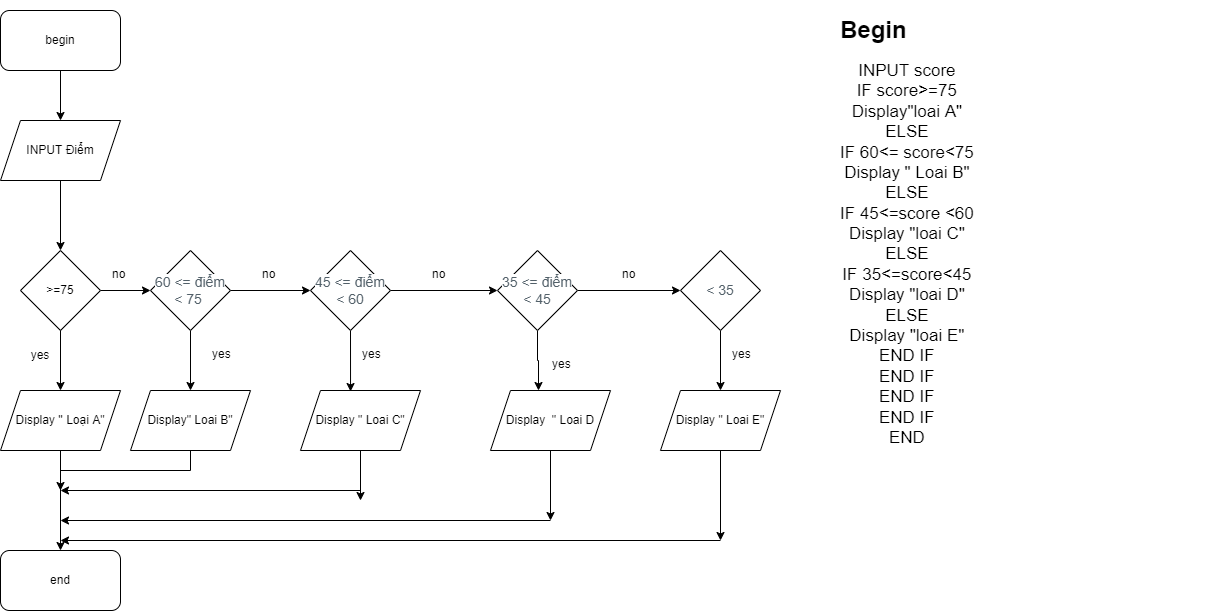

The diagram above was exported from draw.io. Its source (the exported page's mxGraphModel, read from the mxfile embedded in the PNG):
<mxGraphModel dx="1038" dy="571" grid="1" gridSize="10" guides="1" tooltips="1" connect="1" arrows="1" fold="1" page="1" pageScale="1" pageWidth="827" pageHeight="1169" math="0" shadow="0">
  <root>
    <mxCell id="WIyWlLk6GJQsqaUBKTNV-0" />
    <mxCell id="WIyWlLk6GJQsqaUBKTNV-1" parent="WIyWlLk6GJQsqaUBKTNV-0" />
    <mxCell id="r5-rduQXCyam3SOZsVGB-11" style="edgeStyle=orthogonalEdgeStyle;rounded=0;orthogonalLoop=1;jettySize=auto;html=1;exitX=0.5;exitY=1;exitDx=0;exitDy=0;entryX=0.5;entryY=0;entryDx=0;entryDy=0;" parent="WIyWlLk6GJQsqaUBKTNV-1" source="r5-rduQXCyam3SOZsVGB-0" target="r5-rduQXCyam3SOZsVGB-1" edge="1">
      <mxGeometry relative="1" as="geometry" />
    </mxCell>
    <mxCell id="r5-rduQXCyam3SOZsVGB-0" value="begin" style="rounded=1;whiteSpace=wrap;html=1;" parent="WIyWlLk6GJQsqaUBKTNV-1" vertex="1">
      <mxGeometry x="330" y="80" width="120" height="60" as="geometry" />
    </mxCell>
    <mxCell id="r5-rduQXCyam3SOZsVGB-10" style="edgeStyle=orthogonalEdgeStyle;rounded=0;orthogonalLoop=1;jettySize=auto;html=1;exitX=0.5;exitY=1;exitDx=0;exitDy=0;entryX=0.5;entryY=0;entryDx=0;entryDy=0;" parent="WIyWlLk6GJQsqaUBKTNV-1" source="r5-rduQXCyam3SOZsVGB-1" target="r5-rduQXCyam3SOZsVGB-2" edge="1">
      <mxGeometry relative="1" as="geometry" />
    </mxCell>
    <mxCell id="r5-rduQXCyam3SOZsVGB-1" value="INPUT Điểm" style="shape=parallelogram;perimeter=parallelogramPerimeter;whiteSpace=wrap;html=1;fixedSize=1;" parent="WIyWlLk6GJQsqaUBKTNV-1" vertex="1">
      <mxGeometry x="330" y="190" width="120" height="60" as="geometry" />
    </mxCell>
    <mxCell id="r5-rduQXCyam3SOZsVGB-12" style="edgeStyle=orthogonalEdgeStyle;rounded=0;orthogonalLoop=1;jettySize=auto;html=1;exitX=1;exitY=0.5;exitDx=0;exitDy=0;" parent="WIyWlLk6GJQsqaUBKTNV-1" source="r5-rduQXCyam3SOZsVGB-2" target="r5-rduQXCyam3SOZsVGB-13" edge="1">
      <mxGeometry relative="1" as="geometry">
        <mxPoint x="520" y="360" as="targetPoint" />
      </mxGeometry>
    </mxCell>
    <mxCell id="r5-rduQXCyam3SOZsVGB-2" value="&amp;gt;=75" style="rhombus;whiteSpace=wrap;html=1;" parent="WIyWlLk6GJQsqaUBKTNV-1" vertex="1">
      <mxGeometry x="350" y="320" width="80" height="80" as="geometry" />
    </mxCell>
    <mxCell id="r5-rduQXCyam3SOZsVGB-3" value="end" style="rounded=1;whiteSpace=wrap;html=1;" parent="WIyWlLk6GJQsqaUBKTNV-1" vertex="1">
      <mxGeometry x="330" y="620" width="120" height="60" as="geometry" />
    </mxCell>
    <mxCell id="r5-rduQXCyam3SOZsVGB-4" value="Display '' Loại A&quot;" style="shape=parallelogram;perimeter=parallelogramPerimeter;whiteSpace=wrap;html=1;fixedSize=1;" parent="WIyWlLk6GJQsqaUBKTNV-1" vertex="1">
      <mxGeometry x="330" y="460" width="120" height="60" as="geometry" />
    </mxCell>
    <mxCell id="r5-rduQXCyam3SOZsVGB-5" value="" style="endArrow=classic;html=1;rounded=0;exitX=0.5;exitY=1;exitDx=0;exitDy=0;" parent="WIyWlLk6GJQsqaUBKTNV-1" source="r5-rduQXCyam3SOZsVGB-2" target="r5-rduQXCyam3SOZsVGB-4" edge="1">
      <mxGeometry width="50" height="50" relative="1" as="geometry">
        <mxPoint x="390" y="420" as="sourcePoint" />
        <mxPoint x="440" y="370" as="targetPoint" />
      </mxGeometry>
    </mxCell>
    <mxCell id="r5-rduQXCyam3SOZsVGB-6" value="" style="endArrow=classic;html=1;rounded=0;exitX=0.5;exitY=1;exitDx=0;exitDy=0;" parent="WIyWlLk6GJQsqaUBKTNV-1" source="r5-rduQXCyam3SOZsVGB-4" target="r5-rduQXCyam3SOZsVGB-3" edge="1">
      <mxGeometry width="50" height="50" relative="1" as="geometry">
        <mxPoint x="390" y="420" as="sourcePoint" />
        <mxPoint x="163" y="640" as="targetPoint" />
      </mxGeometry>
    </mxCell>
    <mxCell id="r5-rduQXCyam3SOZsVGB-15" style="edgeStyle=orthogonalEdgeStyle;rounded=0;orthogonalLoop=1;jettySize=auto;html=1;exitX=1;exitY=0.5;exitDx=0;exitDy=0;" parent="WIyWlLk6GJQsqaUBKTNV-1" source="r5-rduQXCyam3SOZsVGB-13" target="r5-rduQXCyam3SOZsVGB-16" edge="1">
      <mxGeometry relative="1" as="geometry">
        <mxPoint x="680" y="360" as="targetPoint" />
      </mxGeometry>
    </mxCell>
    <mxCell id="r5-rduQXCyam3SOZsVGB-27" style="edgeStyle=orthogonalEdgeStyle;rounded=0;orthogonalLoop=1;jettySize=auto;html=1;exitX=0.5;exitY=1;exitDx=0;exitDy=0;entryX=0.5;entryY=0;entryDx=0;entryDy=0;" parent="WIyWlLk6GJQsqaUBKTNV-1" source="r5-rduQXCyam3SOZsVGB-13" target="r5-rduQXCyam3SOZsVGB-14" edge="1">
      <mxGeometry relative="1" as="geometry" />
    </mxCell>
    <mxCell id="r5-rduQXCyam3SOZsVGB-13" value="&#10;&#10;&lt;span style=&quot;color: rgb(82, 96, 105); font-family: &amp;quot;open sans&amp;quot;, sans-serif; font-size: 14px; font-style: normal; font-weight: 400; letter-spacing: normal; text-align: left; text-indent: 0px; text-transform: none; word-spacing: 0px; background-color: rgb(255, 255, 255); display: inline; float: none;&quot;&gt;60 &amp;lt;= điểm &amp;lt; 75&lt;span&gt;&amp;nbsp;&lt;/span&gt;&lt;/span&gt;&#10;&#10;" style="rhombus;whiteSpace=wrap;html=1;" parent="WIyWlLk6GJQsqaUBKTNV-1" vertex="1">
      <mxGeometry x="480" y="320" width="80" height="80" as="geometry" />
    </mxCell>
    <mxCell id="r5-rduQXCyam3SOZsVGB-28" style="edgeStyle=orthogonalEdgeStyle;rounded=0;orthogonalLoop=1;jettySize=auto;html=1;exitX=0.5;exitY=1;exitDx=0;exitDy=0;" parent="WIyWlLk6GJQsqaUBKTNV-1" source="r5-rduQXCyam3SOZsVGB-14" edge="1">
      <mxGeometry relative="1" as="geometry">
        <mxPoint x="390" y="560" as="targetPoint" />
      </mxGeometry>
    </mxCell>
    <mxCell id="r5-rduQXCyam3SOZsVGB-14" value="Display&quot; Loai B&quot;" style="shape=parallelogram;perimeter=parallelogramPerimeter;whiteSpace=wrap;html=1;fixedSize=1;" parent="WIyWlLk6GJQsqaUBKTNV-1" vertex="1">
      <mxGeometry x="460" y="460" width="120" height="60" as="geometry" />
    </mxCell>
    <mxCell id="r5-rduQXCyam3SOZsVGB-18" style="edgeStyle=orthogonalEdgeStyle;rounded=0;orthogonalLoop=1;jettySize=auto;html=1;exitX=1;exitY=0.5;exitDx=0;exitDy=0;" parent="WIyWlLk6GJQsqaUBKTNV-1" source="r5-rduQXCyam3SOZsVGB-16" target="r5-rduQXCyam3SOZsVGB-19" edge="1">
      <mxGeometry relative="1" as="geometry">
        <mxPoint x="820" y="360" as="targetPoint" />
      </mxGeometry>
    </mxCell>
    <mxCell id="r5-rduQXCyam3SOZsVGB-26" style="edgeStyle=orthogonalEdgeStyle;rounded=0;orthogonalLoop=1;jettySize=auto;html=1;exitX=0.5;exitY=1;exitDx=0;exitDy=0;entryX=0.417;entryY=0.017;entryDx=0;entryDy=0;entryPerimeter=0;" parent="WIyWlLk6GJQsqaUBKTNV-1" source="r5-rduQXCyam3SOZsVGB-16" target="r5-rduQXCyam3SOZsVGB-17" edge="1">
      <mxGeometry relative="1" as="geometry" />
    </mxCell>
    <mxCell id="r5-rduQXCyam3SOZsVGB-16" value="&#10;&#10;&lt;span style=&quot;color: rgb(82, 96, 105); font-family: &amp;quot;open sans&amp;quot;, sans-serif; font-size: 14px; font-style: normal; font-weight: 400; letter-spacing: normal; text-align: left; text-indent: 0px; text-transform: none; word-spacing: 0px; background-color: rgb(255, 255, 255); display: inline; float: none;&quot;&gt;45 &amp;lt;= điểm &amp;lt; 60&lt;/span&gt;&#10;&#10;" style="rhombus;whiteSpace=wrap;html=1;" parent="WIyWlLk6GJQsqaUBKTNV-1" vertex="1">
      <mxGeometry x="640" y="320" width="80" height="80" as="geometry" />
    </mxCell>
    <mxCell id="r5-rduQXCyam3SOZsVGB-29" style="edgeStyle=orthogonalEdgeStyle;rounded=0;orthogonalLoop=1;jettySize=auto;html=1;" parent="WIyWlLk6GJQsqaUBKTNV-1" source="r5-rduQXCyam3SOZsVGB-17" edge="1">
      <mxGeometry relative="1" as="geometry">
        <mxPoint x="690" y="570" as="targetPoint" />
      </mxGeometry>
    </mxCell>
    <mxCell id="r5-rduQXCyam3SOZsVGB-17" value="Display &quot; Loai C&quot;" style="shape=parallelogram;perimeter=parallelogramPerimeter;whiteSpace=wrap;html=1;fixedSize=1;" parent="WIyWlLk6GJQsqaUBKTNV-1" vertex="1">
      <mxGeometry x="630" y="460" width="120" height="60" as="geometry" />
    </mxCell>
    <mxCell id="r5-rduQXCyam3SOZsVGB-21" style="edgeStyle=orthogonalEdgeStyle;rounded=0;orthogonalLoop=1;jettySize=auto;html=1;exitX=0.5;exitY=1;exitDx=0;exitDy=0;entryX=0.4;entryY=0;entryDx=0;entryDy=0;entryPerimeter=0;" parent="WIyWlLk6GJQsqaUBKTNV-1" source="r5-rduQXCyam3SOZsVGB-19" target="r5-rduQXCyam3SOZsVGB-20" edge="1">
      <mxGeometry relative="1" as="geometry" />
    </mxCell>
    <mxCell id="r5-rduQXCyam3SOZsVGB-23" style="edgeStyle=orthogonalEdgeStyle;rounded=0;orthogonalLoop=1;jettySize=auto;html=1;exitX=1;exitY=0.5;exitDx=0;exitDy=0;entryX=0;entryY=0.5;entryDx=0;entryDy=0;" parent="WIyWlLk6GJQsqaUBKTNV-1" source="r5-rduQXCyam3SOZsVGB-19" target="r5-rduQXCyam3SOZsVGB-22" edge="1">
      <mxGeometry relative="1" as="geometry" />
    </mxCell>
    <mxCell id="r5-rduQXCyam3SOZsVGB-19" value="&#10;&#10;&lt;span style=&quot;color: rgb(82, 96, 105); font-family: &amp;quot;open sans&amp;quot;, sans-serif; font-size: 14px; font-style: normal; font-weight: 400; letter-spacing: normal; text-align: left; text-indent: 0px; text-transform: none; word-spacing: 0px; background-color: rgb(255, 255, 255); display: inline; float: none;&quot;&gt;35 &amp;lt;= điểm &amp;lt; 45&lt;/span&gt;&#10;&#10;" style="rhombus;whiteSpace=wrap;html=1;" parent="WIyWlLk6GJQsqaUBKTNV-1" vertex="1">
      <mxGeometry x="827" y="320" width="80" height="80" as="geometry" />
    </mxCell>
    <mxCell id="r5-rduQXCyam3SOZsVGB-32" style="edgeStyle=orthogonalEdgeStyle;rounded=0;orthogonalLoop=1;jettySize=auto;html=1;exitX=0.5;exitY=1;exitDx=0;exitDy=0;" parent="WIyWlLk6GJQsqaUBKTNV-1" source="r5-rduQXCyam3SOZsVGB-20" edge="1">
      <mxGeometry relative="1" as="geometry">
        <mxPoint x="880" y="590" as="targetPoint" />
      </mxGeometry>
    </mxCell>
    <mxCell id="r5-rduQXCyam3SOZsVGB-20" value="Display&amp;nbsp; &quot; Loai D" style="shape=parallelogram;perimeter=parallelogramPerimeter;whiteSpace=wrap;html=1;fixedSize=1;" parent="WIyWlLk6GJQsqaUBKTNV-1" vertex="1">
      <mxGeometry x="820" y="460" width="120" height="60" as="geometry" />
    </mxCell>
    <mxCell id="r5-rduQXCyam3SOZsVGB-25" style="edgeStyle=orthogonalEdgeStyle;rounded=0;orthogonalLoop=1;jettySize=auto;html=1;exitX=0.5;exitY=1;exitDx=0;exitDy=0;entryX=0.5;entryY=0;entryDx=0;entryDy=0;" parent="WIyWlLk6GJQsqaUBKTNV-1" source="r5-rduQXCyam3SOZsVGB-22" target="r5-rduQXCyam3SOZsVGB-24" edge="1">
      <mxGeometry relative="1" as="geometry" />
    </mxCell>
    <mxCell id="r5-rduQXCyam3SOZsVGB-22" value="&#10;&#10;&lt;span style=&quot;color: rgb(82, 96, 105); font-family: &amp;quot;open sans&amp;quot;, sans-serif; font-size: 14px; font-style: normal; font-weight: 400; letter-spacing: normal; text-align: left; text-indent: 0px; text-transform: none; word-spacing: 0px; background-color: rgb(255, 255, 255); display: inline; float: none;&quot;&gt;&amp;lt; 35&lt;/span&gt;&#10;&#10;" style="rhombus;whiteSpace=wrap;html=1;" parent="WIyWlLk6GJQsqaUBKTNV-1" vertex="1">
      <mxGeometry x="1010" y="320" width="80" height="80" as="geometry" />
    </mxCell>
    <mxCell id="r5-rduQXCyam3SOZsVGB-35" style="edgeStyle=orthogonalEdgeStyle;rounded=0;orthogonalLoop=1;jettySize=auto;html=1;" parent="WIyWlLk6GJQsqaUBKTNV-1" source="r5-rduQXCyam3SOZsVGB-24" edge="1">
      <mxGeometry relative="1" as="geometry">
        <mxPoint x="1050" y="610" as="targetPoint" />
      </mxGeometry>
    </mxCell>
    <mxCell id="r5-rduQXCyam3SOZsVGB-24" value="Display &quot; Loai E&quot;" style="shape=parallelogram;perimeter=parallelogramPerimeter;whiteSpace=wrap;html=1;fixedSize=1;" parent="WIyWlLk6GJQsqaUBKTNV-1" vertex="1">
      <mxGeometry x="990" y="460" width="120" height="60" as="geometry" />
    </mxCell>
    <mxCell id="r5-rduQXCyam3SOZsVGB-30" value="" style="endArrow=classic;html=1;rounded=0;" parent="WIyWlLk6GJQsqaUBKTNV-1" edge="1">
      <mxGeometry width="50" height="50" relative="1" as="geometry">
        <mxPoint x="690" y="560" as="sourcePoint" />
        <mxPoint x="390" y="560" as="targetPoint" />
      </mxGeometry>
    </mxCell>
    <mxCell id="r5-rduQXCyam3SOZsVGB-33" value="" style="endArrow=classic;html=1;rounded=0;" parent="WIyWlLk6GJQsqaUBKTNV-1" edge="1">
      <mxGeometry width="50" height="50" relative="1" as="geometry">
        <mxPoint x="880" y="590" as="sourcePoint" />
        <mxPoint x="390" y="590" as="targetPoint" />
      </mxGeometry>
    </mxCell>
    <mxCell id="r5-rduQXCyam3SOZsVGB-34" value="" style="endArrow=classic;html=1;rounded=0;" parent="WIyWlLk6GJQsqaUBKTNV-1" edge="1">
      <mxGeometry width="50" height="50" relative="1" as="geometry">
        <mxPoint x="1050" y="610" as="sourcePoint" />
        <mxPoint x="390" y="610" as="targetPoint" />
      </mxGeometry>
    </mxCell>
    <mxCell id="r5-rduQXCyam3SOZsVGB-36" value="yes" style="text;html=1;strokeColor=none;fillColor=none;align=center;verticalAlign=middle;whiteSpace=wrap;rounded=0;" parent="WIyWlLk6GJQsqaUBKTNV-1" vertex="1">
      <mxGeometry x="340" y="410" width="60" height="30" as="geometry" />
    </mxCell>
    <mxCell id="r5-rduQXCyam3SOZsVGB-38" value="yes" style="text;whiteSpace=wrap;html=1;" parent="WIyWlLk6GJQsqaUBKTNV-1" vertex="1">
      <mxGeometry x="540" y="410" width="40" height="30" as="geometry" />
    </mxCell>
    <mxCell id="r5-rduQXCyam3SOZsVGB-39" value="yes" style="text;whiteSpace=wrap;html=1;" parent="WIyWlLk6GJQsqaUBKTNV-1" vertex="1">
      <mxGeometry x="690" y="410" width="40" height="30" as="geometry" />
    </mxCell>
    <mxCell id="r5-rduQXCyam3SOZsVGB-40" value="yes" style="text;whiteSpace=wrap;html=1;" parent="WIyWlLk6GJQsqaUBKTNV-1" vertex="1">
      <mxGeometry x="880" y="420" width="40" height="30" as="geometry" />
    </mxCell>
    <mxCell id="r5-rduQXCyam3SOZsVGB-41" value="yes" style="text;whiteSpace=wrap;html=1;" parent="WIyWlLk6GJQsqaUBKTNV-1" vertex="1">
      <mxGeometry x="1060" y="410" width="40" height="30" as="geometry" />
    </mxCell>
    <mxCell id="r5-rduQXCyam3SOZsVGB-42" value="no" style="text;whiteSpace=wrap;html=1;" parent="WIyWlLk6GJQsqaUBKTNV-1" vertex="1">
      <mxGeometry x="440" y="330" width="40" height="30" as="geometry" />
    </mxCell>
    <mxCell id="r5-rduQXCyam3SOZsVGB-43" value="no" style="text;whiteSpace=wrap;html=1;" parent="WIyWlLk6GJQsqaUBKTNV-1" vertex="1">
      <mxGeometry x="590" y="330" width="40" height="30" as="geometry" />
    </mxCell>
    <mxCell id="r5-rduQXCyam3SOZsVGB-44" value="no" style="text;whiteSpace=wrap;html=1;" parent="WIyWlLk6GJQsqaUBKTNV-1" vertex="1">
      <mxGeometry x="760" y="330" width="40" height="30" as="geometry" />
    </mxCell>
    <mxCell id="r5-rduQXCyam3SOZsVGB-45" value="no" style="text;whiteSpace=wrap;html=1;" parent="WIyWlLk6GJQsqaUBKTNV-1" vertex="1">
      <mxGeometry x="950" y="330" width="40" height="30" as="geometry" />
    </mxCell>
    <mxCell id="GNxXmpjXgcWi5gvEXQ9F-2" value="&lt;h1&gt;Begin&lt;/h1&gt;&lt;div style=&quot;text-align: center ; font-size: 17px&quot;&gt;INPUT score&lt;/div&gt;&lt;div style=&quot;text-align: center ; font-size: 17px&quot;&gt;IF score&amp;gt;=75&lt;/div&gt;&lt;div style=&quot;text-align: center ; font-size: 17px&quot;&gt;Display&quot;loai A&quot;&lt;/div&gt;&lt;div style=&quot;text-align: center ; font-size: 17px&quot;&gt;ELSE&lt;/div&gt;&lt;div style=&quot;text-align: center ; font-size: 17px&quot;&gt;IF 60&amp;lt;= score&amp;lt;75&lt;/div&gt;&lt;div style=&quot;text-align: center ; font-size: 17px&quot;&gt;Display &quot; Loai B&quot;&lt;/div&gt;&lt;div style=&quot;text-align: center ; font-size: 17px&quot;&gt;ELSE&lt;/div&gt;&lt;div style=&quot;text-align: center ; font-size: 17px&quot;&gt;IF 45&amp;lt;=score &amp;lt;60&lt;/div&gt;&lt;div style=&quot;text-align: center ; font-size: 17px&quot;&gt;Display &quot;loai C&quot;&lt;/div&gt;&lt;div style=&quot;text-align: center ; font-size: 17px&quot;&gt;ELSE&lt;/div&gt;&lt;div style=&quot;text-align: center ; font-size: 17px&quot;&gt;IF 35&amp;lt;=score&amp;lt;45&lt;/div&gt;&lt;div style=&quot;text-align: center ; font-size: 17px&quot;&gt;Display &quot;loai D&quot;&lt;/div&gt;&lt;div style=&quot;text-align: center ; font-size: 17px&quot;&gt;ELSE&lt;/div&gt;&lt;div style=&quot;text-align: center ; font-size: 17px&quot;&gt;Display &quot;loai E&quot;&lt;/div&gt;&lt;div style=&quot;text-align: center ; font-size: 17px&quot;&gt;END IF&lt;/div&gt;&lt;div style=&quot;text-align: center ; font-size: 17px&quot;&gt;END IF&lt;/div&gt;&lt;div style=&quot;text-align: center ; font-size: 17px&quot;&gt;END IF&lt;/div&gt;&lt;div style=&quot;text-align: center ; font-size: 17px&quot;&gt;END IF&lt;/div&gt;&lt;div style=&quot;text-align: center ; font-size: 17px&quot;&gt;END&lt;/div&gt;" style="text;html=1;strokeColor=none;fillColor=none;spacing=5;spacingTop=-20;whiteSpace=wrap;overflow=hidden;rounded=0;" vertex="1" parent="WIyWlLk6GJQsqaUBKTNV-1">
      <mxGeometry x="1165" y="80" width="395" height="470" as="geometry" />
    </mxCell>
  </root>
</mxGraphModel>